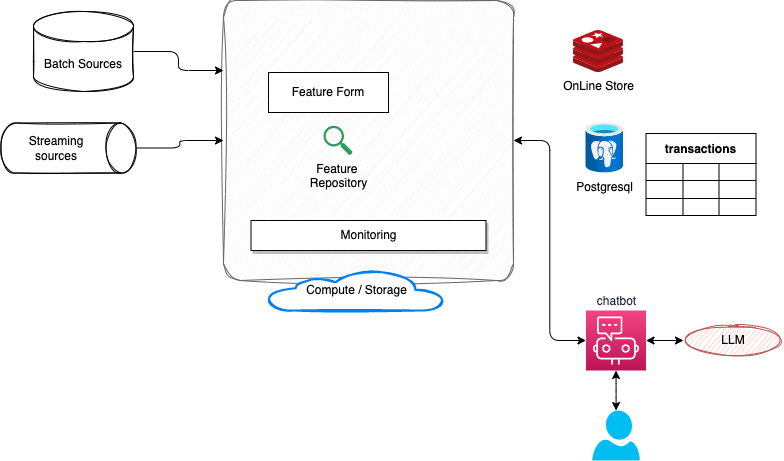

The diagram above was exported from draw.io. Its source (the exported page's mxGraphModel, read from the mxfile embedded in the PNG):
<mxGraphModel dx="165" dy="725" grid="1" gridSize="10" guides="1" tooltips="1" connect="1" arrows="1" fold="1" page="1" pageScale="1" pageWidth="850" pageHeight="1100" math="0" shadow="0">
  <root>
    <mxCell id="0" />
    <mxCell id="1" parent="0" />
    <mxCell id="6" value="" style="rounded=1;whiteSpace=wrap;html=1;arcSize=6;sketch=1;curveFitting=1;jiggle=2;fillColor=#f5f5f5;fontColor=#333333;strokeColor=#666666;" parent="1" vertex="1">
      <mxGeometry x="260" y="90" width="290" height="280" as="geometry" />
    </mxCell>
    <mxCell id="2" value="OnLine Store" style="sketch=0;aspect=fixed;html=1;points=[];align=center;image;fontSize=12;image=img/lib/mscae/Cache_Redis_Product.svg;" parent="1" vertex="1">
      <mxGeometry x="610" y="120" width="50" height="42" as="geometry" />
    </mxCell>
    <mxCell id="3" value="Postgresql" style="aspect=fixed;html=1;points=[];align=center;image;fontSize=12;image=img/lib/azure2/databases/Azure_Database_PostgreSQL_Server.svg;" parent="1" vertex="1">
      <mxGeometry x="622.5" y="212.5" width="37.5" height="50" as="geometry" />
    </mxCell>
    <mxCell id="4" value="Feature Form" style="rounded=0;whiteSpace=wrap;html=1;" parent="1" vertex="1">
      <mxGeometry x="305" y="162" width="120" height="40" as="geometry" />
    </mxCell>
    <mxCell id="5" value="Feature&amp;nbsp;&lt;br&gt;Repository" style="sketch=0;html=1;aspect=fixed;strokeColor=none;shadow=0;align=center;verticalAlign=top;fillColor=#2D9C5E;shape=mxgraph.gcp2.search;labelPosition=center;verticalLabelPosition=bottom;" parent="1" vertex="1">
      <mxGeometry x="360" y="215.31" width="29.1" height="29.39" as="geometry" />
    </mxCell>
    <mxCell id="7" value="Compute / Storage" style="html=1;verticalLabelPosition=middle;align=center;labelBackgroundColor=#ffffff;verticalAlign=middle;strokeWidth=2;strokeColor=#0080F0;shadow=0;dashed=0;shape=mxgraph.ios7.icons.cloud;sketch=1;labelPosition=center;" parent="1" vertex="1">
      <mxGeometry x="305" y="360" width="175" height="40" as="geometry" />
    </mxCell>
    <mxCell id="8" value="Monitoring" style="rounded=0;whiteSpace=wrap;html=1;fontColor=#000000;fillColor=#FFFFFF;shadow=1;labelBorderColor=none;" parent="1" vertex="1">
      <mxGeometry x="287.5" y="310" width="235" height="30" as="geometry" />
    </mxCell>
    <mxCell id="10" style="edgeStyle=orthogonalEdgeStyle;html=1;entryX=0;entryY=0.25;entryDx=0;entryDy=0;" parent="1" source="9" target="6" edge="1">
      <mxGeometry relative="1" as="geometry" />
    </mxCell>
    <mxCell id="9" value="Batch Sources" style="shape=cylinder3;whiteSpace=wrap;html=1;boundedLbl=1;backgroundOutline=1;size=15;sketch=1;" parent="1" vertex="1">
      <mxGeometry x="70" y="101" width="100" height="80" as="geometry" />
    </mxCell>
    <mxCell id="12" style="edgeStyle=orthogonalEdgeStyle;html=1;" parent="1" source="11" target="6" edge="1">
      <mxGeometry relative="1" as="geometry" />
    </mxCell>
    <mxCell id="11" value="Streaming sources" style="shape=cylinder3;whiteSpace=wrap;html=1;boundedLbl=1;backgroundOutline=1;size=15;sketch=1;rotation=90;horizontal=0;" parent="1" vertex="1">
      <mxGeometry x="80" y="170" width="50" height="135" as="geometry" />
    </mxCell>
    <mxCell id="13" value="LLM" style="ellipse;whiteSpace=wrap;html=1;sketch=1;fillColor=#f8cecc;strokeColor=#b85450;" parent="1" vertex="1">
      <mxGeometry x="720" y="415" width="100" height="30" as="geometry" />
    </mxCell>
    <mxCell id="15" style="edgeStyle=orthogonalEdgeStyle;html=1;entryX=1;entryY=0.5;entryDx=0;entryDy=0;startArrow=classic;startFill=1;" parent="1" source="14" target="6" edge="1">
      <mxGeometry relative="1" as="geometry" />
    </mxCell>
    <mxCell id="16" style="edgeStyle=orthogonalEdgeStyle;html=1;startArrow=classic;startFill=1;" parent="1" source="14" target="13" edge="1">
      <mxGeometry relative="1" as="geometry" />
    </mxCell>
    <mxCell id="14" value="chatbot" style="sketch=0;points=[[0,0,0],[0.25,0,0],[0.5,0,0],[0.75,0,0],[1,0,0],[0,1,0],[0.25,1,0],[0.5,1,0],[0.75,1,0],[1,1,0],[0,0.25,0],[0,0.5,0],[0,0.75,0],[1,0.25,0],[1,0.5,0],[1,0.75,0]];points=[[0,0,0],[0.25,0,0],[0.5,0,0],[0.75,0,0],[1,0,0],[0,1,0],[0.25,1,0],[0.5,1,0],[0.75,1,0],[1,1,0],[0,0.25,0],[0,0.5,0],[0,0.75,0],[1,0.25,0],[1,0.5,0],[1,0.75,0]];outlineConnect=0;fontColor=#232F3E;gradientColor=#F34482;gradientDirection=north;fillColor=#BC1356;strokeColor=#ffffff;dashed=0;verticalLabelPosition=top;verticalAlign=bottom;align=center;html=1;fontSize=12;fontStyle=0;aspect=fixed;shape=mxgraph.aws4.resourceIcon;resIcon=mxgraph.aws4.chatbot;labelPosition=center;" parent="1" vertex="1">
      <mxGeometry x="622.5" y="400" width="60" height="60" as="geometry" />
    </mxCell>
    <mxCell id="18" style="edgeStyle=orthogonalEdgeStyle;html=1;startArrow=classic;startFill=1;" parent="1" source="17" target="14" edge="1">
      <mxGeometry relative="1" as="geometry" />
    </mxCell>
    <mxCell id="17" value="" style="verticalLabelPosition=bottom;html=1;verticalAlign=top;align=center;strokeColor=none;fillColor=#00BEF2;shape=mxgraph.azure.user;" parent="1" vertex="1">
      <mxGeometry x="628.75" y="500" width="47.5" height="50" as="geometry" />
    </mxCell>
    <mxCell id="19" value="transactions" style="shape=table;startSize=30;container=1;collapsible=0;childLayout=tableLayout;fontStyle=1;align=center;" vertex="1" parent="1">
      <mxGeometry x="682.5" y="223" width="110" height="82" as="geometry" />
    </mxCell>
    <mxCell id="20" value="" style="shape=tableRow;horizontal=0;startSize=0;swimlaneHead=0;swimlaneBody=0;top=0;left=0;bottom=0;right=0;collapsible=0;dropTarget=0;fillColor=none;points=[[0,0.5],[1,0.5]];portConstraint=eastwest;" vertex="1" parent="19">
      <mxGeometry y="30" width="110" height="17" as="geometry" />
    </mxCell>
    <mxCell id="21" value="" style="shape=partialRectangle;html=1;whiteSpace=wrap;connectable=0;fillColor=none;top=0;left=0;bottom=0;right=0;overflow=hidden;" vertex="1" parent="20">
      <mxGeometry width="37" height="17" as="geometry">
        <mxRectangle width="37" height="17" as="alternateBounds" />
      </mxGeometry>
    </mxCell>
    <mxCell id="22" value="" style="shape=partialRectangle;html=1;whiteSpace=wrap;connectable=0;fillColor=none;top=0;left=0;bottom=0;right=0;overflow=hidden;" vertex="1" parent="20">
      <mxGeometry x="37" width="36" height="17" as="geometry">
        <mxRectangle width="36" height="17" as="alternateBounds" />
      </mxGeometry>
    </mxCell>
    <mxCell id="23" value="" style="shape=partialRectangle;html=1;whiteSpace=wrap;connectable=0;fillColor=none;top=0;left=0;bottom=0;right=0;overflow=hidden;" vertex="1" parent="20">
      <mxGeometry x="73" width="37" height="17" as="geometry">
        <mxRectangle width="37" height="17" as="alternateBounds" />
      </mxGeometry>
    </mxCell>
    <mxCell id="24" value="" style="shape=tableRow;horizontal=0;startSize=0;swimlaneHead=0;swimlaneBody=0;top=0;left=0;bottom=0;right=0;collapsible=0;dropTarget=0;fillColor=none;points=[[0,0.5],[1,0.5]];portConstraint=eastwest;" vertex="1" parent="19">
      <mxGeometry y="47" width="110" height="18" as="geometry" />
    </mxCell>
    <mxCell id="25" value="" style="shape=partialRectangle;html=1;whiteSpace=wrap;connectable=0;fillColor=none;top=0;left=0;bottom=0;right=0;overflow=hidden;" vertex="1" parent="24">
      <mxGeometry width="37" height="18" as="geometry">
        <mxRectangle width="37" height="18" as="alternateBounds" />
      </mxGeometry>
    </mxCell>
    <mxCell id="26" value="" style="shape=partialRectangle;html=1;whiteSpace=wrap;connectable=0;fillColor=none;top=0;left=0;bottom=0;right=0;overflow=hidden;" vertex="1" parent="24">
      <mxGeometry x="37" width="36" height="18" as="geometry">
        <mxRectangle width="36" height="18" as="alternateBounds" />
      </mxGeometry>
    </mxCell>
    <mxCell id="27" value="" style="shape=partialRectangle;html=1;whiteSpace=wrap;connectable=0;fillColor=none;top=0;left=0;bottom=0;right=0;overflow=hidden;" vertex="1" parent="24">
      <mxGeometry x="73" width="37" height="18" as="geometry">
        <mxRectangle width="37" height="18" as="alternateBounds" />
      </mxGeometry>
    </mxCell>
    <mxCell id="28" value="" style="shape=tableRow;horizontal=0;startSize=0;swimlaneHead=0;swimlaneBody=0;top=0;left=0;bottom=0;right=0;collapsible=0;dropTarget=0;fillColor=none;points=[[0,0.5],[1,0.5]];portConstraint=eastwest;" vertex="1" parent="19">
      <mxGeometry y="65" width="110" height="17" as="geometry" />
    </mxCell>
    <mxCell id="29" value="" style="shape=partialRectangle;html=1;whiteSpace=wrap;connectable=0;fillColor=none;top=0;left=0;bottom=0;right=0;overflow=hidden;" vertex="1" parent="28">
      <mxGeometry width="37" height="17" as="geometry">
        <mxRectangle width="37" height="17" as="alternateBounds" />
      </mxGeometry>
    </mxCell>
    <mxCell id="30" value="" style="shape=partialRectangle;html=1;whiteSpace=wrap;connectable=0;fillColor=none;top=0;left=0;bottom=0;right=0;overflow=hidden;" vertex="1" parent="28">
      <mxGeometry x="37" width="36" height="17" as="geometry">
        <mxRectangle width="36" height="17" as="alternateBounds" />
      </mxGeometry>
    </mxCell>
    <mxCell id="31" value="" style="shape=partialRectangle;html=1;whiteSpace=wrap;connectable=0;fillColor=none;top=0;left=0;bottom=0;right=0;overflow=hidden;" vertex="1" parent="28">
      <mxGeometry x="73" width="37" height="17" as="geometry">
        <mxRectangle width="37" height="17" as="alternateBounds" />
      </mxGeometry>
    </mxCell>
  </root>
</mxGraphModel>